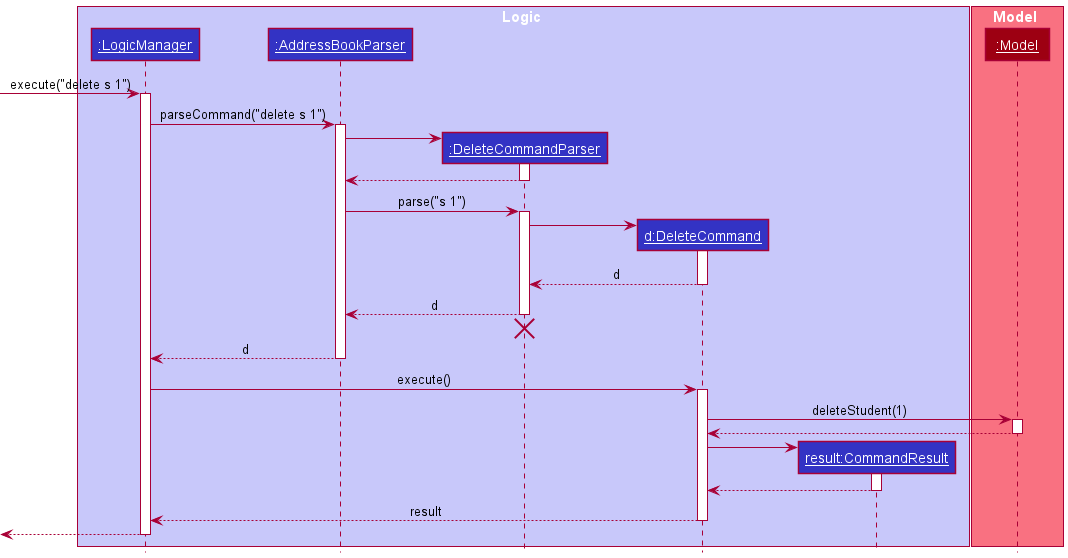

The diagram above was rendered by PlantUML. Its source (embedded in the PNG):
@startuml
!include ../style.puml

box Logic LOGIC_COLOR_T1
participant "<u>:LogicManager" as LogicManager LOGIC_COLOR
participant "<u>:AddressBookParser" as AddressBookParser LOGIC_COLOR
participant "<u>:DeleteCommandParser" as DeleteCommandParser LOGIC_COLOR
participant "<u>d:DeleteCommand" as DeleteCommand LOGIC_COLOR
participant "<u>result:CommandResult" as CommandResult LOGIC_COLOR
end box

box Model MODEL_COLOR_T1
participant "<u>:Model" as Model MODEL_COLOR
end box

[-> LogicManager : execute("delete s 1")
activate LogicManager

LogicManager -> AddressBookParser : parseCommand("delete s 1")
activate AddressBookParser

create DeleteCommandParser
AddressBookParser -> DeleteCommandParser
activate DeleteCommandParser

DeleteCommandParser --> AddressBookParser
deactivate DeleteCommandParser

AddressBookParser -> DeleteCommandParser : parse("s 1")
activate DeleteCommandParser

create DeleteCommand
DeleteCommandParser -> DeleteCommand
activate DeleteCommand

DeleteCommand --> DeleteCommandParser : d
deactivate DeleteCommand

DeleteCommandParser --> AddressBookParser : d
deactivate DeleteCommandParser
'Hidden arrow to position the destroy marker below the end of the activation bar.
DeleteCommandParser -[hidden]-> AddressBookParser
destroy DeleteCommandParser

AddressBookParser --> LogicManager : d
deactivate AddressBookParser

LogicManager -> DeleteCommand : execute()
activate DeleteCommand

DeleteCommand -> Model : deleteStudent(1)
activate Model

Model --> DeleteCommand
deactivate Model

create CommandResult
DeleteCommand -> CommandResult
activate CommandResult

CommandResult --> DeleteCommand
deactivate CommandResult

DeleteCommand --> LogicManager : result
deactivate DeleteCommand

[<--LogicManager
deactivate LogicManager
@enduml